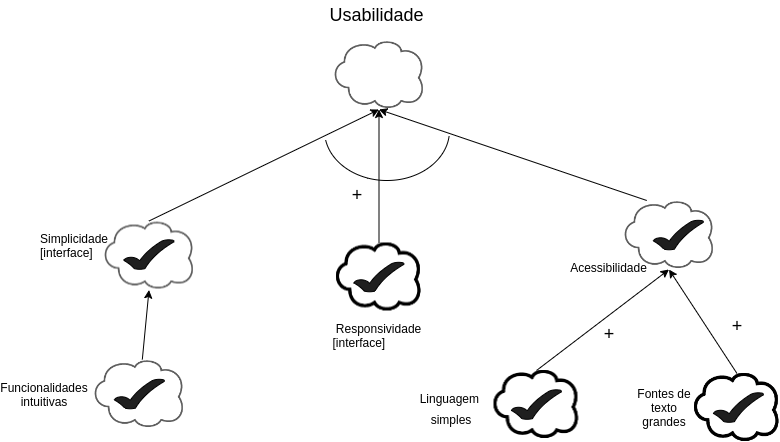

The diagram above was exported from draw.io. Its source (the exported page's mxGraphModel, read from the mxfile embedded in the PNG):
<mxGraphModel dx="1036" dy="427" grid="1" gridSize="10" guides="1" tooltips="1" connect="1" arrows="1" fold="1" page="1" pageScale="1" pageWidth="827" pageHeight="1169" math="0" shadow="0">
  <root>
    <mxCell id="5bDk7gGPllDrJITM5lt7-0" />
    <mxCell id="5bDk7gGPllDrJITM5lt7-1" parent="5bDk7gGPllDrJITM5lt7-0" />
    <mxCell id="5bDk7gGPllDrJITM5lt7-2" value="" style="shape=image;verticalLabelPosition=bottom;labelBackgroundColor=default;verticalAlign=top;aspect=fixed;imageAspect=0;image=data:image/png,(base64 omitted: 3212 chars);" vertex="1" parent="5bDk7gGPllDrJITM5lt7-1">
      <mxGeometry x="380" y="90" width="89" height="69" as="geometry" />
    </mxCell>
    <mxCell id="5bDk7gGPllDrJITM5lt7-3" value="" style="shape=image;verticalLabelPosition=bottom;labelBackgroundColor=default;verticalAlign=top;aspect=fixed;imageAspect=0;image=data:image/png,(base64 omitted: 3212 chars);" vertex="1" parent="5bDk7gGPllDrJITM5lt7-1">
      <mxGeometry x="150" y="270.5" width="89" height="69" as="geometry" />
    </mxCell>
    <mxCell id="5bDk7gGPllDrJITM5lt7-5" value="Simplicidade&#10;[interface]" style="text;strokeColor=none;fillColor=none;align=left;verticalAlign=middle;spacingLeft=4;spacingRight=4;overflow=hidden;points=[[0,0.5],[1,0.5]];portConstraint=eastwest;rotatable=0;shadow=0;" vertex="1" parent="5bDk7gGPllDrJITM5lt7-1">
      <mxGeometry x="80" y="280" width="80" height="30" as="geometry" />
    </mxCell>
    <mxCell id="5bDk7gGPllDrJITM5lt7-6" value=" Responsividade&#10;[interface]" style="text;strokeColor=none;fillColor=none;align=left;verticalAlign=middle;spacingLeft=4;spacingRight=4;overflow=hidden;points=[[0,0.5],[1,0.5]];portConstraint=eastwest;rotatable=0;shadow=0;" vertex="1" parent="5bDk7gGPllDrJITM5lt7-1">
      <mxGeometry x="372.5" y="370" width="110" height="30" as="geometry" />
    </mxCell>
    <mxCell id="5bDk7gGPllDrJITM5lt7-7" value="" style="shape=image;verticalLabelPosition=bottom;labelBackgroundColor=default;verticalAlign=top;aspect=fixed;imageAspect=0;image=data:image/png,(base64 omitted: 3376 chars);" vertex="1" parent="5bDk7gGPllDrJITM5lt7-1">
      <mxGeometry x="382" y="292.5" width="85" height="68" as="geometry" />
    </mxCell>
    <mxCell id="5bDk7gGPllDrJITM5lt7-8" value="Funcionalidades intuitivas" style="text;html=1;strokeColor=none;fillColor=none;align=center;verticalAlign=middle;whiteSpace=wrap;rounded=0;shadow=0;" vertex="1" parent="5bDk7gGPllDrJITM5lt7-1">
      <mxGeometry x="60" y="428.5" width="60" height="30" as="geometry" />
    </mxCell>
    <mxCell id="5bDk7gGPllDrJITM5lt7-10" value="&lt;font style=&quot;font-size: 18px&quot;&gt;Usabilidade&lt;/font&gt;" style="text;html=1;strokeColor=none;fillColor=none;align=center;verticalAlign=middle;whiteSpace=wrap;rounded=0;shadow=0;" vertex="1" parent="5bDk7gGPllDrJITM5lt7-1">
      <mxGeometry x="372.5" y="50" width="99" height="30" as="geometry" />
    </mxCell>
    <mxCell id="5bDk7gGPllDrJITM5lt7-11" value="" style="shape=image;verticalLabelPosition=bottom;labelBackgroundColor=default;verticalAlign=top;aspect=fixed;imageAspect=0;image=data:image/png,(base64 omitted: 3212 chars);" vertex="1" parent="5bDk7gGPllDrJITM5lt7-1">
      <mxGeometry x="140" y="409" width="89" height="69" as="geometry" />
    </mxCell>
    <mxCell id="5bDk7gGPllDrJITM5lt7-12" value="" style="shape=image;verticalLabelPosition=bottom;labelBackgroundColor=default;verticalAlign=top;aspect=fixed;imageAspect=0;image=data:image/png,(base64 omitted: 3212 chars);" vertex="1" parent="5bDk7gGPllDrJITM5lt7-1">
      <mxGeometry x="670" y="250" width="89" height="69" as="geometry" />
    </mxCell>
    <mxCell id="5bDk7gGPllDrJITM5lt7-14" value="&lt;font style=&quot;font-size: 12px&quot;&gt;Acessibilidade&lt;/font&gt;" style="text;html=1;strokeColor=none;fillColor=none;align=center;verticalAlign=middle;whiteSpace=wrap;rounded=0;shadow=0;fontSize=14;" vertex="1" parent="5bDk7gGPllDrJITM5lt7-1">
      <mxGeometry x="610" y="300.75" width="89" height="30" as="geometry" />
    </mxCell>
    <mxCell id="5bDk7gGPllDrJITM5lt7-15" value="" style="shape=image;verticalLabelPosition=bottom;labelBackgroundColor=default;verticalAlign=top;aspect=fixed;imageAspect=0;image=data:image/png,(base64 omitted: 3376 chars);" vertex="1" parent="5bDk7gGPllDrJITM5lt7-1">
      <mxGeometry x="740" y="423" width="85" height="68" as="geometry" />
    </mxCell>
    <mxCell id="5bDk7gGPllDrJITM5lt7-16" value="Fontes de texto grandes" style="text;html=1;strokeColor=none;fillColor=none;align=center;verticalAlign=middle;whiteSpace=wrap;rounded=0;shadow=0;fontSize=12;" vertex="1" parent="5bDk7gGPllDrJITM5lt7-1">
      <mxGeometry x="680" y="442" width="60" height="30" as="geometry" />
    </mxCell>
    <mxCell id="5bDk7gGPllDrJITM5lt7-17" value="" style="endArrow=classic;html=1;rounded=0;fontSize=18;entryX=0.5;entryY=1;entryDx=0;entryDy=0;exitX=0.5;exitY=0;exitDx=0;exitDy=0;" edge="1" parent="5bDk7gGPllDrJITM5lt7-1" source="5bDk7gGPllDrJITM5lt7-7" target="5bDk7gGPllDrJITM5lt7-2">
      <mxGeometry width="50" height="50" relative="1" as="geometry">
        <mxPoint x="350" y="390" as="sourcePoint" />
        <mxPoint x="400" y="340" as="targetPoint" />
      </mxGeometry>
    </mxCell>
    <mxCell id="5bDk7gGPllDrJITM5lt7-18" value="" style="endArrow=classic;html=1;rounded=0;fontSize=18;entryX=0.5;entryY=1;entryDx=0;entryDy=0;exitX=0.5;exitY=0;exitDx=0;exitDy=0;" edge="1" parent="5bDk7gGPllDrJITM5lt7-1" source="5bDk7gGPllDrJITM5lt7-15" target="5bDk7gGPllDrJITM5lt7-12">
      <mxGeometry width="50" height="50" relative="1" as="geometry">
        <mxPoint x="350" y="390" as="sourcePoint" />
        <mxPoint x="400" y="340" as="targetPoint" />
      </mxGeometry>
    </mxCell>
    <mxCell id="5bDk7gGPllDrJITM5lt7-19" value="" style="shape=image;verticalLabelPosition=bottom;labelBackgroundColor=default;verticalAlign=top;aspect=fixed;imageAspect=0;image=data:image/png,(base64 omitted: 3376 chars);" vertex="1" parent="5bDk7gGPllDrJITM5lt7-1">
      <mxGeometry x="539.5" y="420" width="85" height="68" as="geometry" />
    </mxCell>
    <mxCell id="5bDk7gGPllDrJITM5lt7-20" value="" style="endArrow=classic;html=1;rounded=0;fontSize=18;exitX=0.5;exitY=0;exitDx=0;exitDy=0;entryX=0.5;entryY=1;entryDx=0;entryDy=0;" edge="1" parent="5bDk7gGPllDrJITM5lt7-1" source="5bDk7gGPllDrJITM5lt7-19" target="5bDk7gGPllDrJITM5lt7-12">
      <mxGeometry width="50" height="50" relative="1" as="geometry">
        <mxPoint x="350" y="390" as="sourcePoint" />
        <mxPoint x="400" y="340" as="targetPoint" />
      </mxGeometry>
    </mxCell>
    <mxCell id="5bDk7gGPllDrJITM5lt7-21" value="+" style="text;html=1;strokeColor=none;fillColor=none;align=center;verticalAlign=middle;whiteSpace=wrap;rounded=0;shadow=0;fontSize=18;" vertex="1" parent="5bDk7gGPllDrJITM5lt7-1">
      <mxGeometry x="624.5" y="368.75" width="60" height="30" as="geometry" />
    </mxCell>
    <mxCell id="5bDk7gGPllDrJITM5lt7-22" value="+" style="text;html=1;strokeColor=none;fillColor=none;align=center;verticalAlign=middle;whiteSpace=wrap;rounded=0;shadow=0;fontSize=18;" vertex="1" parent="5bDk7gGPllDrJITM5lt7-1">
      <mxGeometry x="752.5" y="360.5" width="60" height="30" as="geometry" />
    </mxCell>
    <mxCell id="5bDk7gGPllDrJITM5lt7-23" value="&lt;span style=&quot;font-size: 12px&quot;&gt;Linguagem&amp;nbsp;&lt;br&gt;simples&lt;br&gt;&lt;/span&gt;" style="text;html=1;strokeColor=none;fillColor=none;align=center;verticalAlign=middle;whiteSpace=wrap;rounded=0;shadow=0;fontSize=18;" vertex="1" parent="5bDk7gGPllDrJITM5lt7-1">
      <mxGeometry x="467" y="436" width="60" height="42" as="geometry" />
    </mxCell>
    <mxCell id="5bDk7gGPllDrJITM5lt7-24" value="&lt;font style=&quot;font-size: 18px&quot;&gt;+&lt;/font&gt;" style="text;html=1;strokeColor=none;fillColor=none;align=center;verticalAlign=middle;whiteSpace=wrap;rounded=0;shadow=0;fontSize=12;" vertex="1" parent="5bDk7gGPllDrJITM5lt7-1">
      <mxGeometry x="372.5" y="230" width="60" height="30" as="geometry" />
    </mxCell>
    <mxCell id="5bDk7gGPllDrJITM5lt7-25" value="" style="verticalLabelPosition=bottom;verticalAlign=top;html=1;shape=mxgraph.basic.arc;startAngle=0.2672317997269218;endAngle=0.7185835209054994;shadow=0;fontSize=18;fillColor=#1F1F1F;" vertex="1" parent="5bDk7gGPllDrJITM5lt7-1">
      <mxGeometry x="370" y="130" width="125" height="100" as="geometry" />
    </mxCell>
    <mxCell id="5bDk7gGPllDrJITM5lt7-26" value="" style="verticalLabelPosition=bottom;verticalAlign=top;html=1;shape=mxgraph.basic.tick;shadow=0;fontSize=18;fillColor=#1F1F1F;" vertex="1" parent="5bDk7gGPllDrJITM5lt7-1">
      <mxGeometry x="169.5" y="289" width="50" height="30" as="geometry" />
    </mxCell>
    <mxCell id="5bDk7gGPllDrJITM5lt7-27" value="" style="verticalLabelPosition=bottom;verticalAlign=top;html=1;shape=mxgraph.basic.tick;shadow=0;fontSize=18;fillColor=#1F1F1F;" vertex="1" parent="5bDk7gGPllDrJITM5lt7-1">
      <mxGeometry x="160" y="428.5" width="50" height="30" as="geometry" />
    </mxCell>
    <mxCell id="5bDk7gGPllDrJITM5lt7-28" value="" style="verticalLabelPosition=bottom;verticalAlign=top;html=1;shape=mxgraph.basic.tick;shadow=0;fontSize=18;fillColor=#1F1F1F;" vertex="1" parent="5bDk7gGPllDrJITM5lt7-1">
      <mxGeometry x="399.5" y="311.5" width="50" height="30" as="geometry" />
    </mxCell>
    <mxCell id="5bDk7gGPllDrJITM5lt7-29" value="" style="verticalLabelPosition=bottom;verticalAlign=top;html=1;shape=mxgraph.basic.tick;shadow=0;fontSize=18;fillColor=#1F1F1F;" vertex="1" parent="5bDk7gGPllDrJITM5lt7-1">
      <mxGeometry x="557" y="439" width="50" height="30" as="geometry" />
    </mxCell>
    <mxCell id="5bDk7gGPllDrJITM5lt7-30" value="" style="verticalLabelPosition=bottom;verticalAlign=top;html=1;shape=mxgraph.basic.tick;shadow=0;fontSize=18;fillColor=#1F1F1F;" vertex="1" parent="5bDk7gGPllDrJITM5lt7-1">
      <mxGeometry x="699" y="269.5" width="50" height="30" as="geometry" />
    </mxCell>
    <mxCell id="5bDk7gGPllDrJITM5lt7-31" value="" style="verticalLabelPosition=bottom;verticalAlign=top;html=1;shape=mxgraph.basic.tick;shadow=0;fontSize=18;fillColor=#1F1F1F;" vertex="1" parent="5bDk7gGPllDrJITM5lt7-1">
      <mxGeometry x="759" y="442" width="50" height="30" as="geometry" />
    </mxCell>
    <mxCell id="dq6XdssJay9Iuf3jLAhf-0" value="" style="endArrow=classic;html=1;rounded=0;fontSize=18;curved=1;entryX=0.5;entryY=1;entryDx=0;entryDy=0;" edge="1" parent="5bDk7gGPllDrJITM5lt7-1" source="5bDk7gGPllDrJITM5lt7-11" target="5bDk7gGPllDrJITM5lt7-3">
      <mxGeometry width="50" height="50" relative="1" as="geometry">
        <mxPoint x="390" y="340" as="sourcePoint" />
        <mxPoint x="440" y="290" as="targetPoint" />
      </mxGeometry>
    </mxCell>
    <mxCell id="dq6XdssJay9Iuf3jLAhf-1" value="" style="endArrow=classic;html=1;rounded=0;fontSize=18;curved=1;entryX=0.5;entryY=1;entryDx=0;entryDy=0;exitX=0.5;exitY=0;exitDx=0;exitDy=0;" edge="1" parent="5bDk7gGPllDrJITM5lt7-1" source="5bDk7gGPllDrJITM5lt7-3" target="5bDk7gGPllDrJITM5lt7-2">
      <mxGeometry width="50" height="50" relative="1" as="geometry">
        <mxPoint x="390" y="340" as="sourcePoint" />
        <mxPoint x="440" y="290" as="targetPoint" />
      </mxGeometry>
    </mxCell>
    <mxCell id="dq6XdssJay9Iuf3jLAhf-2" value="" style="endArrow=classic;html=1;rounded=0;fontSize=18;curved=1;entryX=0.5;entryY=1;entryDx=0;entryDy=0;exitX=0.25;exitY=0;exitDx=0;exitDy=0;" edge="1" parent="5bDk7gGPllDrJITM5lt7-1" source="5bDk7gGPllDrJITM5lt7-12" target="5bDk7gGPllDrJITM5lt7-2">
      <mxGeometry width="50" height="50" relative="1" as="geometry">
        <mxPoint x="390" y="340" as="sourcePoint" />
        <mxPoint x="440" y="290" as="targetPoint" />
      </mxGeometry>
    </mxCell>
  </root>
</mxGraphModel>